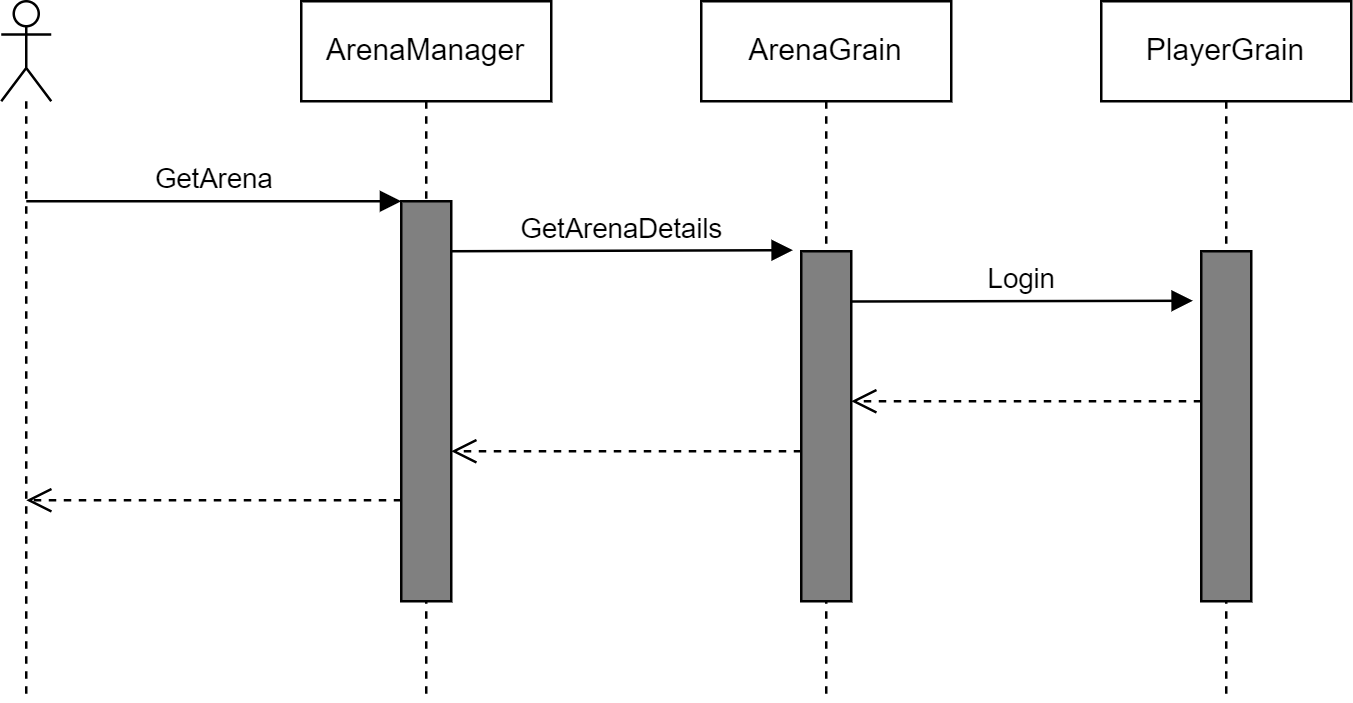

The diagram above was exported from draw.io. Its source (the exported page's mxGraphModel, read from the mxfile embedded in the PNG):
<mxGraphModel dx="430" dy="313" grid="1" gridSize="10" guides="1" tooltips="1" connect="1" arrows="1" fold="1" page="1" pageScale="1" pageWidth="827" pageHeight="1169" math="0" shadow="0">
  <root>
    <mxCell id="0" />
    <mxCell id="1" parent="0" />
    <mxCell id="2" value="ArenaManager" style="shape=umlLifeline;perimeter=lifelinePerimeter;whiteSpace=wrap;html=1;container=1;collapsible=0;recursiveResize=0;outlineConnect=0;" parent="1" vertex="1">
      <mxGeometry x="150" y="40" width="100" height="280" as="geometry" />
    </mxCell>
    <mxCell id="3" value="" style="html=1;points=[];perimeter=orthogonalPerimeter;fillColor=#808080;" parent="2" vertex="1">
      <mxGeometry x="40" y="80" width="20" height="160" as="geometry" />
    </mxCell>
    <mxCell id="15" value="" style="html=1;verticalAlign=bottom;endArrow=open;dashed=1;endSize=8;" parent="2" edge="1">
      <mxGeometry relative="1" as="geometry">
        <mxPoint x="40" y="199.6" as="sourcePoint" />
        <mxPoint x="-110" y="199.6" as="targetPoint" />
      </mxGeometry>
    </mxCell>
    <mxCell id="7" value="ArenaGrain" style="shape=umlLifeline;perimeter=lifelinePerimeter;whiteSpace=wrap;html=1;container=1;collapsible=0;recursiveResize=0;outlineConnect=0;" parent="1" vertex="1">
      <mxGeometry x="310" y="40" width="100" height="280" as="geometry" />
    </mxCell>
    <mxCell id="8" value="" style="html=1;points=[];perimeter=orthogonalPerimeter;fillColor=#808080;" parent="7" vertex="1">
      <mxGeometry x="40" y="100" width="20" height="140" as="geometry" />
    </mxCell>
    <mxCell id="10" value="" style="shape=umlLifeline;participant=umlActor;perimeter=lifelinePerimeter;whiteSpace=wrap;html=1;container=1;collapsible=0;recursiveResize=0;verticalAlign=top;spacingTop=36;outlineConnect=0;" parent="1" vertex="1">
      <mxGeometry x="30" y="40" width="20" height="280" as="geometry" />
    </mxCell>
    <mxCell id="12" value="GetArena" style="html=1;verticalAlign=bottom;endArrow=block;" parent="1" edge="1">
      <mxGeometry width="80" relative="1" as="geometry">
        <mxPoint x="40" y="119.99999999999989" as="sourcePoint" />
        <mxPoint x="190" y="120" as="targetPoint" />
      </mxGeometry>
    </mxCell>
    <mxCell id="9" value="GetArenaDetails" style="html=1;verticalAlign=bottom;endArrow=block;entryX=-0.167;entryY=-0.003;entryDx=0;entryDy=0;entryPerimeter=0;" parent="1" target="8" edge="1">
      <mxGeometry width="80" relative="1" as="geometry">
        <mxPoint x="210" y="140" as="sourcePoint" />
        <mxPoint x="330" y="140" as="targetPoint" />
      </mxGeometry>
    </mxCell>
    <mxCell id="16" value="PlayerGrain" style="shape=umlLifeline;perimeter=lifelinePerimeter;whiteSpace=wrap;html=1;container=1;collapsible=0;recursiveResize=0;outlineConnect=0;" parent="1" vertex="1">
      <mxGeometry x="470" y="40" width="100" height="280" as="geometry" />
    </mxCell>
    <mxCell id="17" value="" style="html=1;points=[];perimeter=orthogonalPerimeter;fillColor=#808080;" parent="16" vertex="1">
      <mxGeometry x="40" y="100" width="20" height="140" as="geometry" />
    </mxCell>
    <mxCell id="19" value="Login" style="html=1;verticalAlign=bottom;endArrow=block;entryX=-0.167;entryY=-0.003;entryDx=0;entryDy=0;entryPerimeter=0;" parent="16" edge="1">
      <mxGeometry width="80" relative="1" as="geometry">
        <mxPoint x="-100" y="120.1" as="sourcePoint" />
        <mxPoint x="36.66000000000008" y="119.79999999999998" as="targetPoint" />
      </mxGeometry>
    </mxCell>
    <mxCell id="18" value="" style="html=1;verticalAlign=bottom;endArrow=open;dashed=1;endSize=8;" parent="1" edge="1">
      <mxGeometry relative="1" as="geometry">
        <mxPoint x="510" y="200" as="sourcePoint" />
        <mxPoint x="370" y="200" as="targetPoint" />
      </mxGeometry>
    </mxCell>
    <mxCell id="14" value="" style="html=1;verticalAlign=bottom;endArrow=open;dashed=1;endSize=8;" parent="1" edge="1">
      <mxGeometry relative="1" as="geometry">
        <mxPoint x="350" y="220" as="sourcePoint" />
        <mxPoint x="210" y="220" as="targetPoint" />
      </mxGeometry>
    </mxCell>
  </root>
</mxGraphModel>